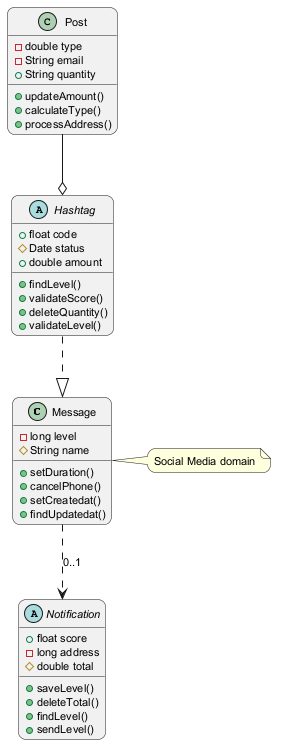

The diagram above was rendered by PlantUML. Its source (embedded in the PNG):
@startuml
skinparam backgroundColor #FFFFFF
skinparam roundCorner 15
skinparam defaultFontSize 11
class Message {
  -long level
  #String name
  +setDuration()
  +cancelPhone()
  +setCreatedat()
  +findUpdatedat()
}
abstract class Hashtag {
  +float code
  #Date status
  +double amount
  +findLevel()
  +validateScore()
  +deleteQuantity()
  +validateLevel()
}
abstract class Notification {
  +float score
  -long address
  #double total
  +saveLevel()
  +deleteTotal()
  +findLevel()
  +sendLevel()
}
class Post {
  -double type
  -String email
  +String quantity
  +updateAmount()
  +calculateType()
  +processAddress()
}
Post --o Hashtag
Message ..> Notification : "0..1"
Hashtag ..|> Message
note right of Message : Social Media domain
@enduml